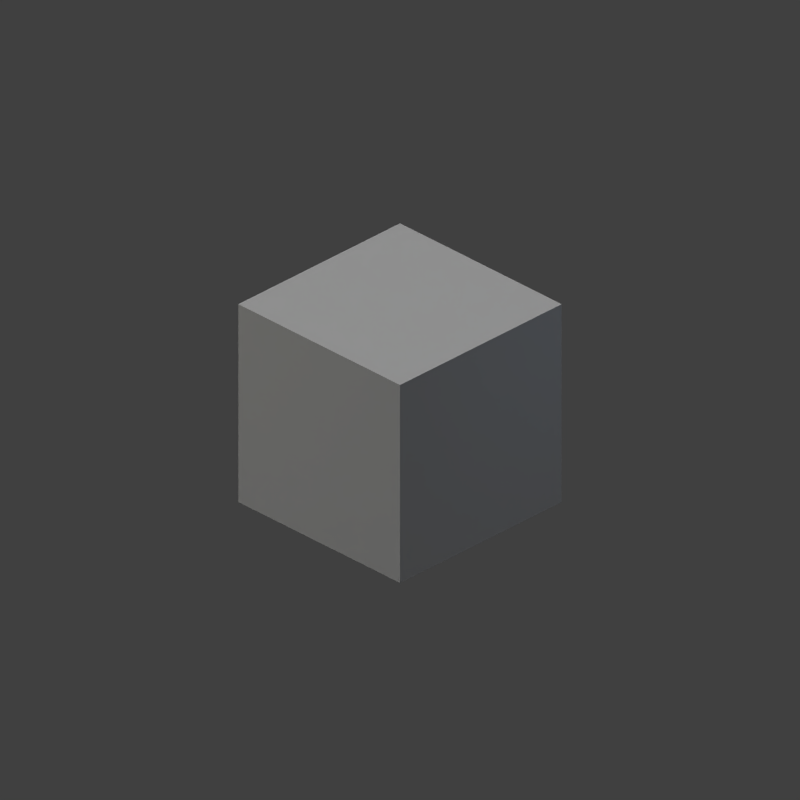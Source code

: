 # Source: z_template.blend  (saved by Blender 2.82.7; exported with 4.5.12 LTS)
import bpy
from mathutils import Matrix  # noqa: F401  (used for matrix-valued properties, if any)

bpy.ops.wm.read_factory_settings(use_empty=True)
scene = bpy.context.scene
scene.name = 'Scene'

# ---- collections
col_collection_1 = bpy.data.collections.new('Collection 1'); scene.collection.children.link(col_collection_1)

# ---- materials (node trees are filled in below, after node groups)
mat_material = bpy.data.materials.new('Material')
mat_material.alpha_threshold = 0.0
mat_material.use_transparent_shadow = False
mat_material.roughness = 0.5
mat_material.line_color = (0.0, 0.0, 0.0, 1.0)

# ---- material node trees

# ---- world
world_world = bpy.data.worlds.new('World'); scene.world = world_world
world_world.color = (0.05088, 0.05088, 0.05088)
world_world.use_sun_shadow = False
world_world.sun_shadow_jitter_overblur = 0.0
world_world.cycles.sampling_method = 'MANUAL'
world_world.cycles.sample_map_resolution = 256

# ---- cameras
cam_camera = bpy.data.cameras.new('Camera')
cam_camera.type = 'ORTHO'
cam_camera.clip_end = 100.0
cam_camera.lens = 35.0
cam_camera.sensor_width = 32.0
cam_camera.sensor_height = 18.0
cam_camera.ortho_scale = 7.0
cam_camera.dof.focus_distance = 0.0
cam_camera.dof.aperture_fstop = 128.0

# ---- lights
light_lamp_001 = bpy.data.lights.new('Lamp.001', 'POINT')
light_lamp_001.color = (1.0, 0.9261, 0.4878)
light_lamp_001.transmission_factor = 0.0
light_lamp_001.cutoff_distance = 30.0
light_lamp_001.shadow_buffer_clip_start = 1.001
light_lamp_001.shadow_soft_size = 1.0
light_lamp_001.shadow_maximum_resolution = 0.006
light_lamp_001.use_absolute_resolution = True
light_lamp_001.cycles.use_multiple_importance_sampling = False
light_sun = bpy.data.lights.new('Sun', 'SUN')
light_sun.transmission_factor = 0.0
light_sun.angle = 1.571
light_sun.energy = 1.0
light_sun.shadow_buffer_clip_start = 0.5
light_sun.shadow_soft_size = 1.0
light_sun.shadow_cascade_max_distance = 1000.0
light_sun.cycles.use_multiple_importance_sampling = False
light_lamp = bpy.data.lights.new('Lamp', 'POINT')
light_lamp.color = (0.3893, 0.6324, 1.0)
light_lamp.transmission_factor = 0.0
light_lamp.cutoff_distance = 30.0
light_lamp.shadow_buffer_clip_start = 1.001
light_lamp.shadow_soft_size = 1.0
light_lamp.shadow_maximum_resolution = 0.006
light_lamp.use_absolute_resolution = True
light_lamp.cycles.use_multiple_importance_sampling = False

# ---- meshes
me_cube = bpy.data.meshes.new('Cube')
me_cube.from_pydata([(1.0, 1.0, -1.0), (1.0, -1.0, -1.0), (-1.0, -1.0, -1.0), (-1.0, 1.0, -1.0), (1.0, 1.0, 1.0), (1.0, -1.0, 1.0), (-1.0, -1.0, 1.0), (-1.0, 1.0, 1.0)], [], [(0, 1, 2, 3), (4, 7, 6, 5), (0, 4, 5, 1), (1, 5, 6, 2), (2, 6, 7, 3), (4, 0, 3, 7)])
me_cube.materials.append(mat_material)
me_cube.use_remesh_preserve_volume = False
me_cube.use_remesh_preserve_attributes = False
me_cube.use_mirror_vertex_groups = False
me_cube.update()

# ---- objects
ob_lamp_001 = bpy.data.objects.new('Lamp.001', light_lamp_001)
ob_sun = bpy.data.objects.new('Sun', light_sun)
ob_cube = bpy.data.objects.new('Cube', me_cube)
ob_lamp = bpy.data.objects.new('Lamp', light_lamp)
ob_camera = bpy.data.objects.new('Camera', cam_camera)

# ---- transforms, parenting, visibility, modifiers, constraints
ob_lamp_001.location = (-4.234, 1.793, 1.311)
ob_lamp_001.rotation_euler = (0.6503, 0.05522, 1.866)
ob_lamp_001.lock_rotations_4d = False
ob_lamp_001.empty_display_type = 'ARROWS'
ob_lamp_001.color = (0.0, 0.0, 0.0, 0.0)
ob_lamp_001.lineart.crease_threshold = 0.0
ob_sun.location = (0.7973, 7.599, 4.7)
ob_sun.rotation_euler = (-0.4189, -0.1396, 0.2094)
ob_sun.hide_viewport = True
ob_sun.lineart.crease_threshold = 0.0
ob_cube.location = (0.0, 0.0, 0.0)
ob_cube.lock_rotations_4d = False
ob_cube.empty_display_type = 'ARROWS'
ob_cube.lineart.crease_threshold = 0.0
ob_lamp.location = (1.568, -3.856, 1.311)
ob_lamp.rotation_euler = (0.6503, 0.05522, 1.866)
ob_lamp.lock_rotations_4d = False
ob_lamp.empty_display_type = 'ARROWS'
ob_lamp.color = (0.0, 0.0, 0.0, 0.0)
ob_lamp.lineart.crease_threshold = 0.0
ob_camera.location = (-10.0, -10.0, 8.2)
ob_camera.rotation_euler = (1.047, 0.0, -0.7854)
ob_camera.lock_rotations_4d = False
ob_camera.empty_display_type = 'ARROWS'
ob_camera.color = (0.0, 0.0, 0.0, 0.0)
ob_camera.hide_viewport = True
ob_camera.display_type = 'WIRE'
ob_camera.lineart.crease_threshold = 0.0

# ---- collection membership
col_collection_1.objects.link(ob_lamp_001)
col_collection_1.objects.link(ob_sun)
col_collection_1.objects.link(ob_cube)
col_collection_1.objects.link(ob_lamp)
col_collection_1.objects.link(ob_camera)

# ---- scene / render settings (as saved in the file)
scene.camera = ob_camera
scene.frame_start = 1; scene.frame_end = 1; scene.frame_set(1)
scene.render.engine = 'BLENDER_EEVEE_NEXT'
scene.render.image_settings.compression = 90
scene.render.resolution_x = 400
scene.render.resolution_y = 400
scene.render.dither_intensity = 0.0
scene.render.film_transparent = True
scene.render.bake_margin = 2
scene.render.bake_bias = 0.0
scene.cycles.use_denoising = False
scene.cycles.samples = 10
scene.cycles.sampling_pattern = 'TABULATED_SOBOL'
scene.cycles.light_sampling_threshold = 0.0
scene.cycles.use_adaptive_sampling = False
scene.cycles.use_light_tree = False
scene.cycles.blur_glossy = 0.0
scene.cycles.volume_bounces = 1
scene.cycles.pixel_filter_type = 'GAUSSIAN'
scene.cycles.sample_clamp_indirect = 0.0
scene.view_settings.view_transform = 'Standard'
bpy.context.view_layer.update()
